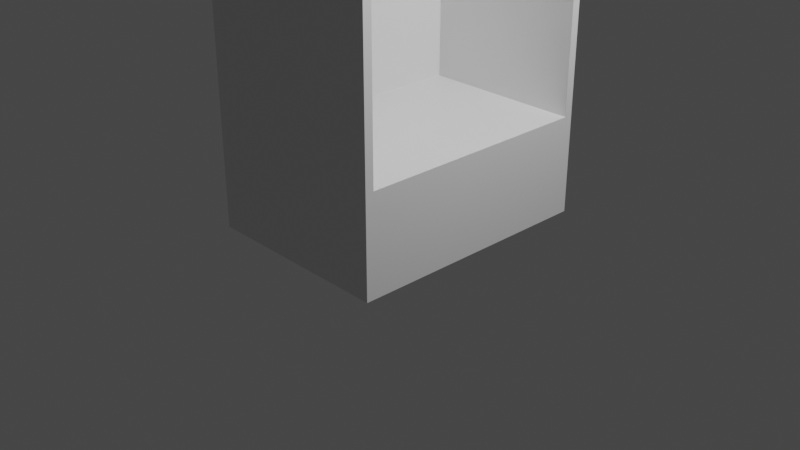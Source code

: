 # Source: Drawer.blend  (saved by Blender 2.82.7; exported with 4.5.12 LTS)
import bpy
from mathutils import Matrix  # noqa: F401  (used for matrix-valued properties, if any)

bpy.ops.wm.read_factory_settings(use_empty=True)
scene = bpy.context.scene
scene.name = 'Scene'

# ---- collections
col_collection = bpy.data.collections.new('Collection'); scene.collection.children.link(col_collection)

# ---- materials (node trees are filled in below, after node groups)
mat_material = bpy.data.materials.new('Material')
mat_material.alpha_threshold = 0.0
mat_material.use_transparent_shadow = False
mat_material.line_color = (0.0, 0.0, 0.0, 1.0)

# ---- material node trees
mat_material.use_nodes = True; mat_material.node_tree.nodes.clear()
_N = mat_material.node_tree.nodes; _L = mat_material.node_tree.links
n0 = _N.new('ShaderNodeOutputMaterial'); n0.name = 'Material Output'; n0.location = (300, 300)
n1 = _N.new('ShaderNodeBsdfPrincipled'); n1.name = 'Principled BSDF'; n1.location = (10, 300)
n1.distribution = 'GGX'
n1.subsurface_method = 'BURLEY'
n1.inputs[2].default_value = 0.4
n1.inputs[3].default_value = 1.45
n1.inputs[27].default_value = (0.0, 0.0, 0.0, 1.0)
n1.inputs[28].default_value = 1.0
_L.new(n1.outputs[0], n0.inputs[0])
n0.is_active_output = True

# ---- world
world_world = bpy.data.worlds.new('World'); scene.world = world_world
world_world.use_nodes = True; world_world.node_tree.nodes.clear()
_N = world_world.node_tree.nodes; _L = world_world.node_tree.links
n0 = _N.new('ShaderNodeOutputWorld'); n0.name = 'World Output'; n0.location = (300, 300)
n1 = _N.new('ShaderNodeBackground'); n1.name = 'Background'; n1.location = (10, 300)
n1.inputs[0].default_value = (0.05088, 0.05088, 0.05088, 1.0)
_L.new(n1.outputs[0], n0.inputs[0])
n0.is_active_output = True
world_world.color = (0.05088, 0.05088, 0.05088)
world_world.use_sun_shadow = False
world_world.sun_shadow_jitter_overblur = 0.0

# ---- cameras
cam_camera = bpy.data.cameras.new('Camera')
cam_camera.clip_end = 100.0
cam_camera.ortho_scale = 7.314

# ---- lights
light_light = bpy.data.lights.new('Light', 'POINT')
light_light.transmission_factor = 0.0
light_light.energy = 1000.0
light_light.shadow_soft_size = 0.1
light_light.shadow_maximum_resolution = 0.006
light_light.use_absolute_resolution = True

# ---- meshes
me_cube = bpy.data.meshes.new('Cube')
me_cube.from_pydata([(1.032, 1.267, 5.433), (1.032, 1.357, 0.0), (1.032, -1.267, 5.433), (1.032, -1.357, 0.0), (-1.032, 1.357, 5.523), (-1.032, 1.357, 0.0), (-1.032, -1.357, 5.523), (-1.032, -1.357, 0.0), (1.032, 1.267, 1.05), (-1.032, -1.357, 1.271), (1.032, -1.267, 1.05), (-1.032, 1.357, 1.271), (1.032, 1.357, 5.523), (1.032, -1.357, 5.523), (1.032, 1.357, 0.9598), (1.032, -1.357, 0.9598), (-0.7112, 1.267, 5.433), (-0.7112, -1.267, 5.433), (-0.7112, 1.267, 1.05), (-0.7112, -1.267, 1.05)], [], [(12, 4, 6, 13), (15, 13, 6, 9), (9, 6, 4, 11), (5, 1, 3, 7), (2, 10, 19, 17), (11, 4, 12, 14), (5, 11, 14, 1), (1, 14, 15, 3), (7, 9, 11, 5), (3, 15, 9, 7), (2, 0, 12, 13), (0, 8, 14, 12), (10, 2, 13, 15), (8, 10, 15, 14), (18, 16, 17, 19), (0, 2, 17, 16), (10, 8, 18, 19), (8, 0, 16, 18)])
_uv = me_cube.uv_layers.new(name='UVMap')
_uv.uv.foreach_set('vector', [0.625, 0.5, 0.875, 0.5, 0.875, 0.75, 0.625, 0.75, 0.4325, 0.75, 0.625, 0.75, 0.625, 1.0, 0.4325, 1.0, 0.4325, 0.0, 0.625, 0.0, 0.625, 0.25, 0.4325, 0.25, 0.125, 0.5, 0.375, 0.5, 0.375, 0.75, 0.125, 0.75, 0.6209, 0.7417, 0.4366, 0.7417, 0.4366, 0.7417, 0.6209, 0.7417, 0.4325, 0.25, 0.625, 0.25, 0.625, 0.5, 0.4325, 0.5, 0.375, 0.25, 0.4325, 0.25, 0.4325, 0.5, 0.375, 0.5, 0.375, 0.5, 0.4325, 0.5, 0.4325, 0.75, 0.375, 0.75, 0.375, 0.0, 0.4325, 0.0, 0.4325, 0.25, 0.375, 0.25, 0.375, 0.75, 0.4325, 0.75, 0.4325, 1.0, 0.375, 1.0, 0.6209, 0.7417, 0.6209, 0.5083, 0.625, 0.5, 0.625, 0.75, 0.6209, 0.5083, 0.4366, 0.5083, 0.4325, 0.5, 0.625, 0.5, 0.4366, 0.7417, 0.6209, 0.7417, 0.625, 0.75, 0.4325, 0.75, 0.4366, 0.5083, 0.4366, 0.7417, 0.4325, 0.75, 0.4325, 0.5, 0.4366, 0.5083, 0.6209, 0.5083, 0.6209, 0.7417, 0.4366, 0.7417, 0.6209, 0.5083, 0.6209, 0.7417, 0.6209, 0.7417, 0.6209, 0.5083, 0.4366, 0.7417, 0.4366, 0.5083, 0.4366, 0.5083, 0.4366, 0.7417, 0.4366, 0.5083, 0.6209, 0.5083, 0.6209, 0.5083, 0.4366, 0.5083])
me_cube.materials.append(mat_material)
me_cube.use_remesh_preserve_volume = False
me_cube.use_remesh_preserve_attributes = False
me_cube.use_mirror_vertex_groups = False
me_cube.update()

# ---- objects
ob_cube = bpy.data.objects.new('Cube', me_cube)
ob_light = bpy.data.objects.new('Light', light_light)
ob_camera = bpy.data.objects.new('Camera', cam_camera)

# ---- transforms, parenting, visibility, modifiers, constraints
ob_cube.location = (0.0, 0.0, 0.0)
ob_cube.lock_rotations_4d = False
ob_cube.empty_display_type = 'ARROWS'
ob_cube.lineart.crease_threshold = 0.0
ob_light.location = (4.076, 1.005, 5.904)
ob_light.rotation_euler = (0.6503, 0.05522, 1.866)
ob_light.lock_rotations_4d = False
ob_light.empty_display_type = 'ARROWS'
ob_light.color = (0.0, 0.0, 0.0, 0.0)
ob_light.lineart.crease_threshold = 0.0
ob_camera.location = (7.359, -6.926, 4.958)
ob_camera.rotation_euler = (1.109, 0.0, 0.8149)
ob_camera.lock_rotations_4d = False
ob_camera.empty_display_type = 'ARROWS'
ob_camera.color = (0.0, 0.0, 0.0, 0.0)
ob_camera.display_type = 'WIRE'
ob_camera.lineart.crease_threshold = 0.0

# ---- collection membership
col_collection.objects.link(ob_cube)
col_collection.objects.link(ob_light)
col_collection.objects.link(ob_camera)

# ---- scene / render settings (as saved in the file)
scene.camera = ob_camera
scene.frame_start = 1; scene.frame_end = 250; scene.frame_set(1)
scene.render.engine = 'BLENDER_EEVEE_NEXT'
scene.cycles.use_denoising = False
scene.cycles.samples = 128
scene.cycles.sampling_pattern = 'TABULATED_SOBOL'
scene.cycles.use_adaptive_sampling = False
scene.cycles.use_light_tree = False
scene.view_settings.view_transform = 'Filmic'
bpy.context.view_layer.update()
